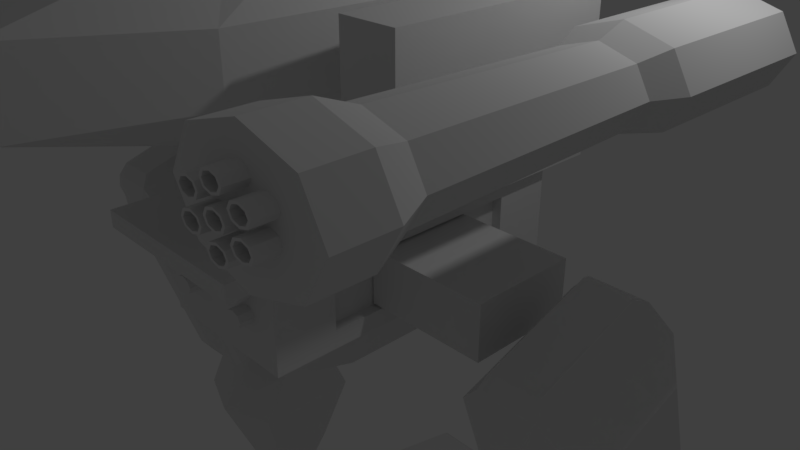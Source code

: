 # Source: Mecha9.blend  (saved by Blender 2.79.0; exported with 4.5.12 LTS)
import bpy
from mathutils import Matrix  # noqa: F401  (used for matrix-valued properties, if any)

bpy.ops.wm.read_factory_settings(use_empty=True)
scene = bpy.context.scene
scene.name = 'Scene'

# ---- collections
col_collection_1 = bpy.data.collections.new('Collection 1'); scene.collection.children.link(col_collection_1)

# ---- materials (node trees are filled in below, after node groups)
mat_material = bpy.data.materials.new('Material')
mat_material.alpha_threshold = 0.0
mat_material.roughness = 0.5
mat_material.line_color = (0.0, 0.0, 0.0, 1.0)

# ---- material node trees

# ---- world
world_world = bpy.data.worlds.new('World'); scene.world = world_world
world_world.color = (0.05088, 0.05088, 0.05088)
world_world.use_sun_shadow = False
world_world.sun_shadow_jitter_overblur = 0.0
world_world.cycles.sampling_method = 'MANUAL'

# ---- cameras
cam_camera = bpy.data.cameras.new('Camera')
cam_camera.clip_end = 100.0
cam_camera.lens = 35.0
cam_camera.sensor_width = 32.0
cam_camera.sensor_height = 18.0
cam_camera.ortho_scale = 7.314
cam_camera.dof.focus_distance = 0.0

# ---- lights
light_lamp = bpy.data.lights.new('Lamp', 'POINT')
light_lamp.transmission_factor = 0.0
light_lamp.cutoff_distance = 30.0
light_lamp.energy = 100.0
light_lamp.shadow_buffer_clip_start = 1.001
light_lamp.shadow_soft_size = 0.1
light_lamp.shadow_maximum_resolution = 0.006
light_lamp.use_absolute_resolution = True

# ---- meshes
me_cube = bpy.data.meshes.new('Cube')
me_cube.from_pydata([(1.0, 1.484, -0.8177), (1.0, -1.484, -0.8177), (1.0, 1.484, 2.433), (1.0, -1.484, 2.433), (4.341, 0.6427, -6.022), (4.341, -0.04758, -6.919), (2.709, 0.00466, -6.603), (2.709, 0.5516, -5.893), (4.341, 0.07061, 0.5426), (4.341, -0.6197, -0.354), (2.709, -0.5286, -0.4837), (2.709, 0.01837, 0.2268), (4.011, 0.8782, -16.3), (4.011, 0.3734, -16.3), (3.273, 0.3734, -16.3), (3.273, 0.8782, -16.3), (4.498, 0.9246, -9.475), (4.498, 0.327, -9.475), (2.787, 0.327, -9.475), (2.787, 0.9246, -9.475), (2.731, -0.9325, -24.13), (0.6964, -1.538, -24.13), (0.262, -1.103, -24.13), (1.852, -0.05254, -24.13), (2.336, -0.8309, -22.43), (0.7541, -1.301, -22.67), (0.5907, -1.138, -22.67), (1.827, -0.3213, -22.43), (0.7151, -0.8762, 5.586), (0.7151, -0.8762, 10.98), (0.7151, 0.7936, 5.586), (0.7151, 0.7936, 10.98), (0.2523, 1.022, 5.38), (0.2523, 1.022, 11.19), (1.087, 1.391, 9.237), (1.087, 1.391, 7.332), (0.8113, -0.2577, 5.447), (0.8113, 0.2907, 5.447), (0.8113, 0.2907, 11.12), (0.8113, -0.2577, 11.12), (1.087, -1.748, 9.237), (1.087, -1.748, 7.332), (0.2523, -1.262, 5.38), (0.2523, -1.262, 11.19), (0.3221, 0.3824, 11.49), (0.3221, -0.3494, 11.49), (0.3221, 0.3824, 5.077), (0.3221, -0.3494, 5.077), (0.3952, -2.937, 7.157), (0.3952, -2.937, 9.412), (1.373, 0.5164, 7.195), (1.373, -0.4834, 7.195), (1.373, 0.5164, 9.375), (1.373, -0.4834, 9.375), (0.3952, 1.975, 7.157), (0.3952, 1.975, 9.412), (1.716, 0.6981, 7.044), (1.716, -1.21, 7.044), (1.716, 0.6981, 9.525), (1.716, -1.21, 9.525), (2.42, 0.6981, 7.044), (2.42, -1.21, 7.044), (2.42, 0.6981, 9.525), (2.42, -1.21, 9.525), (0.0, 1.022, 5.38), (0.0, 1.022, 11.19), (0.0, -1.262, 5.38), (0.0, -1.262, 11.19), (0.0, 0.3824, 11.49), (0.0, -0.3494, 11.49), (0.0, 0.3824, 5.077), (0.0, -0.3494, 5.077), (0.0, -2.937, 7.157), (0.0, -2.937, 9.412), (0.0, 1.975, 7.157), (0.0, 1.975, 9.412), (0.0, 1.484, -0.8177), (0.0, -1.484, -0.8177), (0.0, 1.484, 2.433), (0.0, -1.484, 2.433), (2.513, -0.7515, -23.96), (2.019, -0.2569, -23.96), (2.513, -0.7515, -23.54), (2.019, -0.2569, -23.54), (2.957, -0.5489, -23.96), (2.463, -0.05427, -23.96), (2.957, -0.5489, -23.54), (2.463, -0.05427, -23.54), (2.509, 0.598, -23.49), (4.753, 0.598, -23.49), (2.509, 0.598, -24.01), (4.753, 0.598, -24.01), (4.324, 1.839, -23.49), (4.753, 1.112, -23.49), (2.509, 1.112, -23.49), (2.938, 1.839, -23.49), (3.194, -0.563, -24.04), (2.532, 0.09945, -24.04), (3.194, -0.563, -23.46), (2.532, 0.09945, -23.46), (4.753, 1.112, -24.01), (4.324, 1.839, -24.01), (2.938, 1.839, -24.01), (2.509, 1.112, -24.01), (2.509, 0.6412, -24.01), (4.753, 0.6412, -24.01), (2.509, 0.6412, -23.49), (4.753, 0.6412, -23.49), (4.753, 0.1276, -24.01), (4.026, -0.5995, -24.01), (3.236, -0.5995, -24.01), (2.509, 0.1276, -24.01), (4.026, -0.5995, -23.49), (4.753, 0.1276, -23.49), (2.509, 0.1276, -23.49), (3.236, -0.5995, -23.49), (5.434, -0.06244, -24.13), (7.014, -1.12, -24.13), (6.575, -1.553, -24.13), (4.546, -0.9383, -24.13), (5.457, -0.3313, -22.43), (6.684, -1.153, -22.67), (6.519, -1.316, -22.67), (4.942, -0.839, -22.43), (5.265, -0.266, -23.96), (4.766, -0.7584, -23.96), (5.265, -0.266, -23.54), (4.766, -0.7584, -23.54), (4.823, -0.06133, -23.96), (4.324, -0.5537, -23.96), (4.823, -0.06133, -23.54), (4.324, -0.5537, -23.54), (4.756, 0.0927, -24.04), (4.087, -0.5667, -24.04), (4.756, 0.0927, -23.46), (4.087, -0.5667, -23.46), (2.573, 2.324, -24.08), (3.105, 4.141, -24.08), (4.147, 4.141, -24.08), (4.681, 2.324, -24.08), (2.853, 2.531, -22.38), (3.263, 3.933, -22.62), (3.988, 3.934, -22.62), (4.401, 2.532, -22.38), (3.186, 2.388, -23.92), (4.068, 2.388, -23.92), (3.186, 2.388, -23.49), (4.068, 2.388, -23.49), (3.186, 2.026, -23.92), (4.069, 2.026, -23.92), (3.186, 2.026, -23.49), (4.069, 2.026, -23.49), (3.036, 1.901, -23.99), (4.219, 1.901, -23.99), (3.036, 1.901, -23.42), (4.219, 1.901, -23.42), (2.731, -0.9325, -23.37), (0.6964, -1.538, -23.68), (1.852, -0.05254, -23.37), (0.262, -1.103, -23.68), (5.434, -0.06244, -23.37), (7.014, -1.12, -23.68), (4.546, -0.9383, -23.37), (6.575, -1.553, -23.68), (2.573, 2.324, -23.32), (3.105, 4.141, -23.63), (4.681, 2.324, -23.32), (4.147, 4.141, -23.63), (4.356, 0.3018, -21.35), (3.886, -0.1678, -21.35), (4.356, 0.9374, -21.35), (4.356, 0.6336, -21.35), (2.906, 0.6336, -21.35), (2.906, 0.9374, -21.35), (3.184, 1.407, -21.35), (4.079, 1.407, -21.35), (4.356, 0.6057, -21.35), (2.906, 0.6057, -21.35), (3.376, -0.1678, -21.35), (2.906, 0.3018, -21.35), (4.15, 0.3921, -21.35), (3.814, 0.05576, -21.35), (4.15, 0.8472, -21.35), (4.15, 0.6296, -21.35), (3.112, 0.6296, -21.35), (3.112, 0.8472, -21.35), (3.311, 1.184, -21.35), (3.952, 1.184, -21.35), (4.15, 0.6096, -21.35), (3.112, 0.6096, -21.35), (3.448, 0.05576, -21.35), (3.112, 0.3921, -21.35), (4.15, 0.3921, -23.71), (3.814, 0.05576, -23.71), (4.15, 0.8472, -23.71), (4.15, 0.6296, -23.71), (3.112, 0.6296, -23.71), (3.112, 0.8472, -23.71), (3.311, 1.184, -23.71), (3.952, 1.184, -23.71), (4.15, 0.6096, -23.71), (3.112, 0.6096, -23.71), (3.448, 0.05576, -23.71), (3.112, 0.3921, -23.71), (4.095, 0.4163, -23.54), (3.794, 0.1158, -23.54), (4.095, 0.823, -23.54), (4.095, 0.6286, -23.54), (3.167, 0.6286, -23.54), (3.167, 0.823, -23.54), (3.345, 1.123, -23.54), (3.918, 1.123, -23.54), (4.095, 0.6107, -23.54), (3.167, 0.6107, -23.54), (3.468, 0.1158, -23.54), (3.167, 0.4163, -23.54), (4.095, 0.4163, -17.38), (3.794, 0.1158, -17.38), (4.095, 0.823, -17.38), (4.095, 0.6286, -17.38), (3.167, 0.6286, -17.38), (3.167, 0.823, -17.38), (3.345, 1.123, -17.38), (3.918, 1.123, -17.38), (4.095, 0.6107, -17.38), (3.167, 0.6107, -17.38), (3.468, 0.1158, -17.38), (3.167, 0.4163, -17.38), (2.561, -0.8887, -22.79), (0.7213, -1.436, -23.07), (1.842, -0.1684, -22.79), (0.4037, -1.118, -23.07), (5.444, -0.1783, -22.79), (6.872, -1.134, -23.07), (4.717, -0.8955, -22.79), (6.551, -1.451, -23.07), (2.694, 2.413, -22.74), (3.173, 4.051, -23.02), (4.561, 2.414, -22.74), (4.078, 4.052, -23.02), (1.142, 1.905, 2.433), (1.142, -1.905, 2.433), (0.0, 1.905, 2.433), (0.0, -1.905, 2.433), (1.142, 1.905, 3.004), (1.142, -1.905, 3.004), (0.0, 1.905, 3.004), (0.0, -1.905, 3.004), (1.0, 0.9308, -0.212), (1.0, -0.9308, -0.212), (1.0, 0.9308, 1.827), (1.0, -0.9308, 1.827), (0.8613, 0.9308, -0.212), (0.8613, -0.9308, -0.212), (0.8613, 0.9308, 1.827), (0.8613, -0.9308, 1.827), (0.8789, 0.4787, -0.1351), (0.8789, -0.4787, -0.1351), (0.8789, 0.4787, 1.75), (0.8789, -0.4787, 1.75), (2.523, 0.4787, -0.1351), (2.523, -0.4787, -0.1351), (2.523, 0.4787, 1.75), (2.523, -0.4787, 1.75), (0.9436, 0.8625, 3.004), (0.9436, -0.8625, 3.004), (0.0, 0.8625, 3.004), (0.0, -0.8625, 3.004), (0.8562, 0.4561, 2.903), (0.8562, -0.4561, 2.903), (0.0, 0.9122, 2.903), (0.0, -0.9122, 2.903), (0.9784, -4.174e-07, 2.903), (0.5223, 0.79, 2.903), (0.5223, -0.79, 2.903), (0.0, -3.088e-07, 2.903), (0.4742, -3.603e-07, 2.903), (0.9784, -4.174e-07, 4.715), (0.8562, -0.4561, 4.715), (0.5223, 0.79, 4.715), (0.0, 0.9122, 4.715), (0.5223, -0.79, 4.715), (0.0, -0.9122, 4.715), (0.0, -3.088e-07, 4.715), (0.8562, 0.4561, 4.715), (0.4742, -3.603e-07, 4.715), (0.5955, -1.484, 1.347), (0.5955, -1.484, 1.767), (0.4045, -1.484, 1.347), (0.4045, -1.484, 1.767), (0.6351, -1.484, 1.557), (0.5, -1.484, 1.26), (0.5, -1.484, 1.854), (0.3649, -1.484, 1.557), (0.5, -1.484, 1.557), (0.6351, -1.608, 1.557), (0.5955, -1.608, 1.767), (0.5, -1.608, 1.26), (0.4045, -1.608, 1.347), (0.5, -1.608, 1.854), (0.4045, -1.608, 1.767), (0.3649, -1.608, 1.557), (0.5955, -1.608, 1.347), (0.5, -1.608, 1.557), (0.5955, -1.484, 0.5246), (0.5955, -1.484, 0.9449), (0.4045, -1.484, 0.5246), (0.4045, -1.484, 0.9449), (0.6351, -1.484, 0.7347), (0.5, -1.484, 0.4375), (0.5, -1.484, 1.032), (0.3649, -1.484, 0.7347), (0.5, -1.484, 0.7347), (0.6351, -1.608, 0.7347), (0.5955, -1.608, 0.9449), (0.5, -1.608, 0.4375), (0.4045, -1.608, 0.5246), (0.5, -1.608, 1.032), (0.4045, -1.608, 0.9449), (0.3649, -1.608, 0.7347), (0.5955, -1.608, 0.5246), (0.5, -1.608, 0.7347), (0.7087, 0.6192, -2.311), (0.7087, -0.6192, -2.311), (0.0, 0.6192, -2.311), (0.0, -0.6192, -2.311), (3.67, 1.076, -5.758), (3.323, 1.076, -5.758), (3.646, -0.3772, -7.457), (3.347, -0.3772, -7.457), (3.67, 0.441, 1.528), (3.323, 0.441, 1.528), (3.646, -0.9827, -0.5088), (3.347, -0.9827, -0.5088), (3.787, 0.03403, 2.529), (3.206, 0.03403, 2.529), (3.787, -0.9015, 1.314), (3.206, -0.9015, 1.314), (3.848, -0.1545, -8.51), (3.145, -0.1545, -8.51), (3.848, -0.97, 0.8493), (3.145, -0.97, 0.8493), (4.103, 0.9281, -6.48), (4.103, -0.2033, -7.949), (4.103, 0.2263, 1.573), (4.103, -0.9051, 0.1036), (3.848, 0.9769, -7.04), (3.145, 0.9769, -7.04), (3.848, 0.1613, 2.319), (3.145, 0.1613, 2.319), (2.891, -0.2033, -7.949), (2.891, 0.9281, -6.48), (2.891, -0.905, 0.1036), (2.891, 0.2263, 1.573), (4.093, 0.6258, -16.3), (3.642, 0.9358, -16.3), (4.498, 1.214, -11.58), (3.642, 0.3158, -16.3), (4.498, 0.03774, -11.58), (3.192, 0.6258, -16.3), (2.787, 0.03774, -11.58), (2.787, 1.214, -11.58), (4.498, 0.6258, -9.475), (3.642, 0.9928, -9.475), (3.642, 0.2588, -9.475), (2.787, 0.6258, -9.475), (3.642, 1.437, -11.58), (2.787, 0.6258, -11.58), (3.642, -0.185, -11.58), (4.498, 0.6258, -11.58), (3.642, 0.6258, -9.475), (3.642, 0.6258, -16.3), (4.239, 0.9731, -14.66), (4.239, 0.2784, -14.66), (3.045, 0.2784, -14.66), (3.045, 0.9731, -14.66), (3.642, 1.081, -14.72), (2.995, 0.6258, -14.72), (3.642, 0.1701, -14.72), (4.289, 0.6258, -14.72), (3.179, -2.735, 7.581), (3.179, -2.735, 8.988), (3.92, -2.735, 7.581), (3.92, -2.735, 8.988), (3.067, 1.055, 7.368), (3.067, 1.055, 9.202), (4.033, 1.055, 7.368), (4.033, 1.055, 9.202), (4.073, -2.735, 8.285), (3.026, -2.735, 8.285), (2.867, 1.055, 8.285), (4.233, 1.055, 8.285), (3.55, -2.735, 9.28), (3.55, -2.735, 7.29), (3.55, 1.055, 9.582), (3.55, 1.055, 6.988), (3.55, 1.055, 8.285), (3.55, -2.735, 8.285), (3.067, -0.1997, 7.368), (3.067, -0.1997, 9.202), (4.033, -0.1997, 7.368), (4.033, -0.1997, 9.202), (2.867, -0.1997, 8.285), (4.233, -0.1997, 8.285), (3.55, -0.1997, 6.988), (3.55, -0.1997, 9.582), (3.179, -0.4254, 7.581), (3.179, -0.4254, 8.988), (3.92, -0.4254, 7.581), (3.92, -0.4254, 8.988), (4.073, -0.4254, 8.285), (3.55, -0.4254, 7.29), (3.026, -0.4254, 8.285), (3.55, -0.4254, 9.28), (2.996, -2.374, 7.233), (3.55, -2.117, 9.397), (2.965, -2.117, 8.285), (3.55, -2.117, 7.173), (4.135, -2.117, 8.285), (3.964, -2.117, 9.071), (3.964, -2.117, 7.499), (3.136, -2.117, 9.071), (3.136, -2.117, 7.499), (2.996, -2.735, 7.233), (2.996, -2.374, 9.337), (2.996, -2.735, 9.337), (4.104, -2.374, 7.233), (4.104, -2.735, 7.233), (4.104, -2.374, 9.337), (4.104, -2.735, 9.337), (3.55, -2.735, 9.773), (3.55, -2.735, 6.797), (4.333, -2.735, 8.285), (2.767, -2.735, 8.285), (4.333, -2.374, 8.285), (3.55, -2.374, 6.797), (3.55, -2.374, 9.773), (2.767, -2.374, 8.285), (3.468, -1.583, 8.129), (3.468, -1.583, 8.44), (3.632, -1.583, 8.129), (3.632, -1.583, 8.44), (3.666, -1.583, 8.285), (3.434, -1.583, 8.285), (3.55, -1.583, 8.505), (3.55, -1.583, 8.065), (3.55, -1.583, 8.285), (3.55, -2.868, 8.505), (3.632, -2.868, 8.44), (3.55, -2.868, 8.065), (3.632, -2.868, 8.129), (3.666, -2.868, 8.285), (3.434, -2.868, 8.285), (3.468, -2.868, 8.44), (3.468, -2.868, 8.129), (3.55, -1.915, 8.452), (3.55, -2.868, 8.452), (3.612, -2.868, 8.403), (3.55, -2.868, 8.117), (3.612, -2.868, 8.166), (3.638, -2.868, 8.285), (3.462, -2.868, 8.285), (3.487, -2.868, 8.403), (3.487, -2.868, 8.166), (3.612, -1.915, 8.403), (3.55, -1.915, 8.117), (3.612, -1.915, 8.166), (3.638, -1.915, 8.285), (3.462, -1.915, 8.285), (3.487, -1.915, 8.403), (3.487, -1.915, 8.166), (3.55, -1.915, 8.285), (3.468, -1.583, 8.757), (3.468, -1.583, 9.068), (3.632, -1.583, 8.757), (3.632, -1.583, 9.068), (3.666, -1.583, 8.913), (3.434, -1.583, 8.913), (3.55, -1.583, 9.133), (3.55, -1.583, 8.693), (3.55, -1.583, 8.913), (3.55, -2.868, 9.133), (3.632, -2.868, 9.068), (3.55, -2.868, 8.693), (3.632, -2.868, 8.757), (3.666, -2.868, 8.913), (3.434, -2.868, 8.913), (3.468, -2.868, 9.068), (3.468, -2.868, 8.757), (3.55, -1.915, 9.08), (3.55, -2.868, 9.08), (3.612, -2.868, 9.031), (3.55, -2.868, 8.745), (3.612, -2.868, 8.794), (3.638, -2.868, 8.913), (3.462, -2.868, 8.913), (3.487, -2.868, 9.031), (3.487, -2.868, 8.794), (3.612, -1.915, 9.031), (3.55, -1.915, 8.745), (3.612, -1.915, 8.794), (3.638, -1.915, 8.913), (3.462, -1.915, 8.913), (3.487, -1.915, 9.031), (3.487, -1.915, 8.794), (3.55, -1.915, 8.913), (3.468, -1.583, 7.545), (3.468, -1.583, 7.857), (3.632, -1.583, 7.545), (3.632, -1.583, 7.857), (3.666, -1.583, 7.701), (3.434, -1.583, 7.701), (3.55, -1.583, 7.921), (3.55, -1.583, 7.481), (3.55, -1.583, 7.701), (3.55, -2.868, 7.921), (3.632, -2.868, 7.857), (3.55, -2.868, 7.481), (3.632, -2.868, 7.545), (3.666, -2.868, 7.701), (3.434, -2.868, 7.701), (3.468, -2.868, 7.857), (3.468, -2.868, 7.545), (3.55, -1.915, 7.868), (3.55, -2.868, 7.868), (3.612, -2.868, 7.819), (3.55, -2.868, 7.534), (3.612, -2.868, 7.583), (3.638, -2.868, 7.701), (3.462, -2.868, 7.701), (3.487, -2.868, 7.819), (3.487, -2.868, 7.583), (3.612, -1.915, 7.819), (3.55, -1.915, 7.534), (3.612, -1.915, 7.583), (3.638, -1.915, 7.701), (3.462, -1.915, 7.701), (3.487, -1.915, 7.819), (3.487, -1.915, 7.583), (3.55, -1.915, 7.701), (3.209, -1.583, 8.459), (3.209, -1.583, 8.771), (3.373, -1.583, 8.459), (3.373, -1.583, 8.771), (3.406, -1.583, 8.615), (3.175, -1.583, 8.615), (3.291, -1.583, 8.835), (3.291, -1.583, 8.395), (3.291, -1.583, 8.615), (3.291, -2.868, 8.835), (3.373, -2.868, 8.771), (3.291, -2.868, 8.395), (3.373, -2.868, 8.459), (3.406, -2.868, 8.615), (3.175, -2.868, 8.615), (3.209, -2.868, 8.771), (3.209, -2.868, 8.459), (3.291, -1.915, 8.782), (3.291, -2.868, 8.782), (3.353, -2.868, 8.733), (3.291, -2.868, 8.448), (3.353, -2.868, 8.497), (3.379, -2.868, 8.615), (3.202, -2.868, 8.615), (3.228, -2.868, 8.733), (3.228, -2.868, 8.497), (3.353, -1.915, 8.733), (3.291, -1.915, 8.448), (3.353, -1.915, 8.497), (3.379, -1.915, 8.615), (3.202, -1.915, 8.615), (3.228, -1.915, 8.733), (3.228, -1.915, 8.497), (3.291, -1.915, 8.615), (3.209, -1.583, 7.875), (3.209, -1.583, 8.187), (3.373, -1.583, 7.875), (3.373, -1.583, 8.187), (3.406, -1.583, 8.031), (3.175, -1.583, 8.031), (3.291, -1.583, 8.251), (3.291, -1.583, 7.811), (3.291, -1.583, 8.031), (3.291, -2.868, 8.251), (3.373, -2.868, 8.187), (3.291, -2.868, 7.811), (3.373, -2.868, 7.875), (3.406, -2.868, 8.031), (3.175, -2.868, 8.031), (3.209, -2.868, 8.187), (3.209, -2.868, 7.875), (3.291, -1.915, 8.199), (3.291, -2.868, 8.199), (3.353, -2.868, 8.149), (3.291, -2.868, 7.864), (3.353, -2.868, 7.913), (3.379, -2.868, 8.031), (3.202, -2.868, 8.031), (3.228, -2.868, 8.149), (3.228, -2.868, 7.913), (3.353, -1.915, 8.149), (3.291, -1.915, 7.864), (3.353, -1.915, 7.913), (3.379, -1.915, 8.031), (3.202, -1.915, 8.031), (3.228, -1.915, 8.149), (3.228, -1.915, 7.913), (3.291, -1.915, 8.031), (3.731, -1.583, 8.459), (3.731, -1.583, 8.771), (3.895, -1.583, 8.459), (3.895, -1.583, 8.771), (3.929, -1.583, 8.615), (3.697, -1.583, 8.615), (3.813, -1.583, 8.835), (3.813, -1.583, 8.395), (3.813, -1.583, 8.615), (3.813, -2.868, 8.835), (3.895, -2.868, 8.771), (3.813, -2.868, 8.395), (3.895, -2.868, 8.459), (3.929, -2.868, 8.615), (3.697, -2.868, 8.615), (3.731, -2.868, 8.771), (3.731, -2.868, 8.459), (3.813, -1.915, 8.782), (3.813, -2.868, 8.782), (3.875, -2.868, 8.733), (3.813, -2.868, 8.448), (3.875, -2.868, 8.497), (3.901, -2.868, 8.615), (3.725, -2.868, 8.615), (3.751, -2.868, 8.733), (3.751, -2.868, 8.497), (3.875, -1.915, 8.733), (3.813, -1.915, 8.448), (3.875, -1.915, 8.497), (3.901, -1.915, 8.615), (3.725, -1.915, 8.615), (3.751, -1.915, 8.733), (3.751, -1.915, 8.497), (3.813, -1.915, 8.615), (3.731, -1.583, 7.875), (3.731, -1.583, 8.187), (3.895, -1.583, 7.875), (3.895, -1.583, 8.187), (3.929, -1.583, 8.031), (3.697, -1.583, 8.031), (3.813, -1.583, 8.251), (3.813, -1.583, 7.811), (3.813, -1.583, 8.031), (3.813, -2.868, 8.251), (3.895, -2.868, 8.187), (3.813, -2.868, 7.811), (3.895, -2.868, 7.875), (3.929, -2.868, 8.031), (3.697, -2.868, 8.031), (3.731, -2.868, 8.187), (3.731, -2.868, 7.875), (3.813, -1.915, 8.199), (3.813, -2.868, 8.199), (3.875, -2.868, 8.149), (3.813, -2.868, 7.864), (3.875, -2.868, 7.913), (3.901, -2.868, 8.031), (3.725, -2.868, 8.031), (3.751, -2.868, 8.149), (3.751, -2.868, 7.913), (3.875, -1.915, 8.149), (3.813, -1.915, 7.864), (3.875, -1.915, 7.913), (3.901, -1.915, 8.031), (3.725, -1.915, 8.031), (3.751, -1.915, 8.149), (3.751, -1.915, 7.913), (3.813, -1.915, 8.031)], [], [(3, 1, 249, 251), (347, 339, 350, 351), (349, 353, 352, 341), (4, 8, 9, 5), (339, 341, 352, 350), (6, 10, 11, 7), (349, 347, 351, 353), (371, 357, 14, 359), (370, 365, 18, 364), (369, 362, 17, 358), (368, 364, 18, 360), (367, 365, 19, 361), (376, 355, 15, 375), (20, 21, 22, 23), (24, 27, 26, 25), (20, 156, 157, 21), (21, 157, 159, 22), (22, 159, 158, 23), (156, 20, 23, 158), (55, 33, 31, 34), (53, 39, 29, 40), (47, 36, 28, 42), (39, 45, 43, 29), (31, 33, 44, 38), (38, 44, 45, 39), (71, 47, 42, 66), (64, 32, 46, 70), (70, 46, 47, 71), (32, 30, 37, 46), (46, 37, 36, 47), (28, 41, 48, 42), (41, 40, 49, 48), (40, 29, 43, 49), (36, 51, 41, 28), (51, 53, 40, 41), (30, 35, 50, 37), (37, 50, 51, 36), (35, 34, 52, 50), (50, 52, 53, 51), (34, 31, 38, 52), (52, 38, 39, 53), (32, 54, 35, 30), (54, 55, 34, 35), (64, 74, 54, 32), (74, 75, 55, 54), (75, 65, 33, 55), (56, 57, 59, 58), (60, 62, 63, 61), (56, 58, 62, 60), (57, 56, 60, 61), (59, 57, 61, 63), (58, 59, 63, 62), (49, 43, 67, 73), (48, 49, 73, 72), (42, 48, 72, 66), (44, 68, 69, 45), (33, 65, 68, 44), (45, 69, 67, 43), (2, 0, 76, 78), (1, 3, 79, 77), (2, 78, 79, 3), (1, 77, 325, 323), (82, 83, 81, 80), (86, 84, 96, 98), (83, 82, 86, 87), (82, 80, 84, 86), (81, 83, 87, 85), (80, 81, 85, 84), (103, 102, 101, 100, 105, 104), (101, 92, 93, 100), (113, 108, 91, 89), (103, 94, 95, 102), (95, 92, 101, 102), (112, 113, 168, 169), (98, 96, 97, 99), (85, 87, 99, 97), (84, 85, 97, 96), (87, 86, 98, 99), (100, 93, 107, 105), (140, 143, 142, 141), (94, 103, 104, 106), (136, 137, 138, 139), (111, 114, 88, 90), (89, 107, 171, 176), (112, 115, 110, 109), (108, 113, 112, 109), (110, 115, 114, 111), (108, 109, 110, 111, 90, 91), (116, 117, 118, 119), (120, 123, 122, 121), (116, 160, 161, 117), (117, 161, 163, 118), (118, 163, 162, 119), (160, 116, 119, 162), (126, 127, 125, 124), (130, 128, 132, 134), (127, 126, 130, 131), (126, 124, 128, 130), (125, 127, 131, 129), (124, 125, 129, 128), (134, 132, 133, 135), (129, 131, 135, 133), (128, 129, 133, 132), (131, 130, 134, 135), (91, 90, 104, 105), (90, 88, 106, 104), (107, 93, 170, 171), (89, 91, 105, 107), (136, 164, 165, 137), (137, 165, 167, 138), (138, 167, 166, 139), (164, 136, 139, 166), (146, 147, 145, 144), (150, 148, 152, 154), (147, 146, 150, 151), (146, 144, 148, 150), (145, 147, 151, 149), (144, 145, 149, 148), (154, 152, 153, 155), (149, 151, 155, 153), (148, 149, 153, 152), (151, 150, 154, 155), (228, 229, 157, 156), (230, 228, 156, 158), (229, 231, 159, 157), (231, 230, 158, 159), (232, 233, 161, 160), (234, 232, 160, 162), (233, 235, 163, 161), (235, 234, 162, 163), (236, 237, 165, 164), (238, 236, 164, 166), (237, 239, 167, 165), (239, 238, 166, 167), (179, 178, 190, 191), (171, 170, 182, 183), (177, 179, 191, 189), (113, 89, 176, 168), (95, 94, 173, 174), (94, 106, 172, 173), (114, 115, 178, 179), (88, 114, 179, 177), (92, 95, 174, 175), (93, 92, 175, 170), (106, 88, 177, 172), (115, 112, 169, 178), (183, 182, 194, 195), (189, 191, 203, 201), (186, 185, 197, 198), (170, 175, 187, 182), (172, 177, 189, 184), (173, 172, 184, 185), (178, 169, 181, 190), (176, 171, 183, 188), (175, 174, 186, 187), (168, 176, 188, 180), (169, 168, 180, 181), (174, 173, 185, 186), (194, 199, 198, 197, 196, 195), (203, 202, 193, 192, 200, 201), (201, 200, 195, 196), (191, 190, 202, 203), (182, 187, 199, 194), (184, 189, 201, 196), (185, 184, 196, 197), (190, 181, 193, 202), (188, 183, 195, 200), (187, 186, 198, 199), (180, 188, 200, 192), (181, 180, 192, 193), (206, 207, 208, 209, 210, 211), (215, 213, 212, 204, 205, 214), (213, 208, 207, 212), (218, 223, 222, 221, 220, 219), (227, 226, 217, 216, 224, 225), (225, 224, 219, 220), (204, 212, 224, 216), (205, 204, 216, 217), (210, 209, 221, 222), (213, 215, 227, 225), (207, 206, 218, 219), (215, 214, 226, 227), (206, 211, 223, 218), (208, 213, 225, 220), (209, 208, 220, 221), (214, 205, 217, 226), (212, 207, 219, 224), (211, 210, 222, 223), (24, 25, 229, 228), (27, 24, 228, 230), (25, 26, 231, 229), (26, 27, 230, 231), (120, 121, 233, 232), (123, 120, 232, 234), (121, 122, 235, 233), (122, 123, 234, 235), (140, 141, 237, 236), (143, 140, 236, 238), (141, 142, 239, 237), (142, 143, 238, 239), (240, 241, 243, 242), (244, 246, 266, 264), (240, 242, 246, 244), (243, 241, 245, 247), (241, 240, 244, 245), (251, 249, 253, 255), (1, 0, 248, 249), (2, 3, 251, 250), (0, 2, 250, 248), (252, 254, 255, 253), (249, 248, 252, 253), (250, 251, 255, 254), (248, 250, 254, 252), (256, 257, 259, 258), (260, 262, 263, 261), (256, 258, 262, 260), (259, 257, 261, 263), (257, 256, 260, 261), (258, 259, 263, 262), (264, 266, 267, 265), (247, 245, 265, 267), (245, 244, 264, 265), (276, 274, 271, 275), (272, 269, 274, 276), (268, 272, 276, 273), (273, 276, 275, 270), (285, 283, 282, 281), (277, 285, 281, 278), (284, 279, 285, 277), (279, 280, 283, 285), (274, 269, 278, 281), (272, 268, 284, 277), (271, 274, 281, 282), (269, 272, 277, 278), (268, 273, 279, 284), (273, 270, 280, 279), (294, 293, 289, 292), (291, 288, 293, 294), (286, 291, 294, 290), (290, 294, 292, 287), (303, 299, 300, 301), (297, 303, 301, 298), (302, 295, 303, 297), (295, 296, 299, 303), (288, 291, 297, 298), (287, 292, 299, 296), (286, 290, 295, 302), (292, 289, 300, 299), (290, 287, 296, 295), (289, 293, 301, 300), (291, 286, 302, 297), (293, 288, 298, 301), (312, 311, 307, 310), (309, 306, 311, 312), (304, 309, 312, 308), (308, 312, 310, 305), (321, 317, 318, 319), (315, 321, 319, 316), (320, 313, 321, 315), (313, 314, 317, 321), (306, 309, 315, 316), (305, 310, 317, 314), (304, 308, 313, 320), (310, 307, 318, 317), (308, 305, 314, 313), (307, 311, 319, 318), (309, 304, 320, 315), (311, 306, 316, 319), (322, 323, 325, 324), (76, 0, 322, 324), (0, 1, 323, 322), (344, 342, 346, 348), (330, 326, 327, 331), (343, 345, 340, 338), (328, 332, 333, 329), (344, 348, 340, 345), (341, 340, 336, 337), (342, 343, 338, 346), (346, 338, 339, 347), (334, 335, 337, 336), (348, 349, 335, 334), (340, 348, 334, 336), (349, 341, 337, 335), (328, 329, 339, 338), (333, 332, 340, 341), (332, 328, 338, 340), (329, 333, 341, 339), (4, 5, 343, 342), (8, 4, 342, 344), (5, 9, 345, 343), (9, 8, 344, 345), (327, 326, 346, 347), (330, 331, 349, 348), (326, 330, 348, 346), (331, 327, 347, 349), (6, 7, 351, 350), (10, 6, 350, 352), (7, 11, 353, 351), (11, 10, 352, 353), (363, 366, 361, 19), (16, 356, 366, 363), (372, 12, 355, 376), (377, 367, 361, 375), (374, 360, 367, 377), (360, 18, 365, 367), (378, 368, 360, 374), (373, 358, 368, 378), (358, 17, 364, 368), (379, 369, 358, 373), (372, 356, 369, 379), (356, 16, 362, 369), (362, 370, 364, 17), (16, 363, 370, 362), (363, 19, 365, 370), (355, 371, 359, 15), (12, 354, 371, 355), (354, 13, 357, 371), (12, 372, 379, 354), (354, 379, 373, 13), (13, 373, 378, 357), (357, 378, 374, 14), (14, 374, 377, 359), (359, 377, 375, 15), (356, 372, 376, 366), (366, 376, 375, 361), (383, 388, 432, 429), (392, 383, 429, 430), (418, 419, 428, 434), (404, 395, 386, 400), (397, 389, 380, 393), (396, 394, 387, 391), (395, 396, 391, 386), (392, 381, 389, 397), (421, 416, 437, 424), (416, 422, 414, 437), (383, 392, 397, 388), (384, 390, 396, 395), (390, 385, 394, 396), (388, 397, 393, 382), (398, 384, 395, 404), (422, 417, 435, 414), (385, 399, 405, 394), (406, 398, 404, 411), (386, 391, 403, 400), (384, 398, 402, 390), (411, 404, 400, 408), (390, 402, 399, 385), (391, 387, 401, 403), (394, 405, 401, 387), (417, 411, 408, 420), (422, 406, 411, 417), (399, 407, 413, 405), (400, 403, 410, 408), (398, 406, 412, 402), (402, 412, 407, 399), (403, 401, 409, 410), (405, 413, 409, 401), (408, 410, 418, 420), (407, 421, 415, 413), (389, 381, 425, 433), (417, 420, 426, 435), (406, 422, 416, 412), (412, 416, 421, 407), (410, 409, 419, 418), (413, 415, 419, 409), (436, 430, 429, 428), (434, 428, 429, 432), (437, 433, 425, 424), (414, 423, 433, 437), (426, 434, 432, 427), (424, 425, 430, 436), (431, 435, 426, 427), (423, 414, 435, 431), (420, 418, 434, 426), (419, 415, 436, 428), (382, 393, 431, 427), (381, 392, 430, 425), (380, 389, 433, 423), (415, 421, 424, 436), (388, 382, 427, 432), (393, 380, 423, 431), (446, 445, 438, 443), (444, 446, 443, 439), (441, 442, 446, 444), (442, 440, 445, 446), (454, 449, 458, 463), (449, 450, 459, 458), (453, 452, 461, 462), (452, 454, 463, 461), (442, 441, 448, 451), (440, 442, 451, 450), (441, 444, 447, 448), (444, 439, 453, 447), (443, 438, 454, 452), (439, 443, 452, 453), (445, 440, 450, 449), (438, 445, 449, 454), (458, 459, 466, 465), (462, 461, 468, 469), (461, 463, 470, 468), (456, 462, 469, 455), (451, 448, 457, 460), (450, 451, 460, 459), (448, 447, 456, 457), (447, 453, 462, 456), (471, 468, 470, 465), (455, 469, 468, 471), (464, 455, 471, 467), (467, 471, 465, 466), (463, 458, 465, 470), (460, 457, 464, 467), (459, 460, 467, 466), (457, 456, 455, 464), (480, 479, 472, 477), (478, 480, 477, 473), (475, 476, 480, 478), (476, 474, 479, 480), (488, 483, 492, 497), (483, 484, 493, 492), (487, 486, 495, 496), (486, 488, 497, 495), (476, 475, 482, 485), (474, 476, 485, 484), (475, 478, 481, 482), (478, 473, 487, 481), (477, 472, 488, 486), (473, 477, 486, 487), (479, 474, 484, 483), (472, 479, 483, 488), (492, 493, 500, 499), (496, 495, 502, 503), (495, 497, 504, 502), (490, 496, 503, 489), (485, 482, 491, 494), (484, 485, 494, 493), (482, 481, 490, 491), (481, 487, 496, 490), (505, 502, 504, 499), (489, 503, 502, 505), (498, 489, 505, 501), (501, 505, 499, 500), (497, 492, 499, 504), (494, 491, 498, 501), (493, 494, 501, 500), (491, 490, 489, 498), (514, 513, 506, 511), (512, 514, 511, 507), (509, 510, 514, 512), (510, 508, 513, 514), (522, 517, 526, 531), (517, 518, 527, 526), (521, 520, 529, 530), (520, 522, 531, 529), (510, 509, 516, 519), (508, 510, 519, 518), (509, 512, 515, 516), (512, 507, 521, 515), (511, 506, 522, 520), (507, 511, 520, 521), (513, 508, 518, 517), (506, 513, 517, 522), (526, 527, 534, 533), (530, 529, 536, 537), (529, 531, 538, 536), (524, 530, 537, 523), (519, 516, 525, 528), (518, 519, 528, 527), (516, 515, 524, 525), (515, 521, 530, 524), (539, 536, 538, 533), (523, 537, 536, 539), (532, 523, 539, 535), (535, 539, 533, 534), (531, 526, 533, 538), (528, 525, 532, 535), (527, 528, 535, 534), (525, 524, 523, 532), (548, 547, 540, 545), (546, 548, 545, 541), (543, 544, 548, 546), (544, 542, 547, 548), (556, 551, 560, 565), (551, 552, 561, 560), (555, 554, 563, 564), (554, 556, 565, 563), (544, 543, 550, 553), (542, 544, 553, 552), (543, 546, 549, 550), (546, 541, 555, 549), (545, 540, 556, 554), (541, 545, 554, 555), (547, 542, 552, 551), (540, 547, 551, 556), (560, 561, 568, 567), (564, 563, 570, 571), (563, 565, 572, 570), (558, 564, 571, 557), (553, 550, 559, 562), (552, 553, 562, 561), (550, 549, 558, 559), (549, 555, 564, 558), (573, 570, 572, 567), (557, 571, 570, 573), (566, 557, 573, 569), (569, 573, 567, 568), (565, 560, 567, 572), (562, 559, 566, 569), (561, 562, 569, 568), (559, 558, 557, 566), (582, 581, 574, 579), (580, 582, 579, 575), (577, 578, 582, 580), (578, 576, 581, 582), (590, 585, 594, 599), (585, 586, 595, 594), (589, 588, 597, 598), (588, 590, 599, 597), (578, 577, 584, 587), (576, 578, 587, 586), (577, 580, 583, 584), (580, 575, 589, 583), (579, 574, 590, 588), (575, 579, 588, 589), (581, 576, 586, 585), (574, 581, 585, 590), (594, 595, 602, 601), (598, 597, 604, 605), (597, 599, 606, 604), (592, 598, 605, 591), (587, 584, 593, 596), (586, 587, 596, 595), (584, 583, 592, 593), (583, 589, 598, 592), (607, 604, 606, 601), (591, 605, 604, 607), (600, 591, 607, 603), (603, 607, 601, 602), (599, 594, 601, 606), (596, 593, 600, 603), (595, 596, 603, 602), (593, 592, 591, 600), (616, 615, 608, 613), (614, 616, 613, 609), (611, 612, 616, 614), (612, 610, 615, 616), (624, 619, 628, 633), (619, 620, 629, 628), (623, 622, 631, 632), (622, 624, 633, 631), (612, 611, 618, 621), (610, 612, 621, 620), (611, 614, 617, 618), (614, 609, 623, 617), (613, 608, 624, 622), (609, 613, 622, 623), (615, 610, 620, 619), (608, 615, 619, 624), (628, 629, 636, 635), (632, 631, 638, 639), (631, 633, 640, 638), (626, 632, 639, 625), (621, 618, 627, 630), (620, 621, 630, 629), (618, 617, 626, 627), (617, 623, 632, 626), (641, 638, 640, 635), (625, 639, 638, 641), (634, 625, 641, 637), (637, 641, 635, 636), (633, 628, 635, 640), (630, 627, 634, 637), (629, 630, 637, 636), (627, 626, 625, 634), (650, 649, 642, 647), (648, 650, 647, 643), (645, 646, 650, 648), (646, 644, 649, 650), (658, 653, 662, 667), (653, 654, 663, 662), (657, 656, 665, 666), (656, 658, 667, 665), (646, 645, 652, 655), (644, 646, 655, 654), (645, 648, 651, 652), (648, 643, 657, 651), (647, 642, 658, 656), (643, 647, 656, 657), (649, 644, 654, 653), (642, 649, 653, 658), (662, 663, 670, 669), (666, 665, 672, 673), (665, 667, 674, 672), (660, 666, 673, 659), (655, 652, 661, 664), (654, 655, 664, 663), (652, 651, 660, 661), (651, 657, 666, 660), (675, 672, 674, 669), (659, 673, 672, 675), (668, 659, 675, 671), (671, 675, 669, 670), (667, 662, 669, 674), (664, 661, 668, 671), (663, 664, 671, 670), (661, 660, 659, 668)])
me_cube.materials.append(mat_material)
me_cube.use_remesh_preserve_volume = False
me_cube.use_remesh_preserve_attributes = False
me_cube.use_mirror_vertex_groups = False
me_cube.update()

# ---- objects
ob_cube = bpy.data.objects.new('Cube', me_cube)
ob_lamp = bpy.data.objects.new('Lamp', light_lamp)
ob_camera = bpy.data.objects.new('Camera', cam_camera)

# ---- transforms, parenting, visibility, modifiers, constraints
ob_cube.location = (0.0, 0.0, 0.0)
ob_cube.scale = (1.0, 1.479, 0.3831)
ob_cube.lock_rotations_4d = False
ob_cube.empty_display_type = 'ARROWS'
ob_cube.lineart.crease_threshold = 0.0
_m = ob_cube.modifiers.new('Mirror', 'MIRROR')
_m.use_clip = True
ob_lamp.location = (4.076, 1.005, 5.904)
ob_lamp.rotation_euler = (0.6503, 0.05522, 1.866)
ob_lamp.lock_rotations_4d = False
ob_lamp.empty_display_type = 'ARROWS'
ob_lamp.color = (0.0, 0.0, 0.0, 0.0)
ob_lamp.lineart.crease_threshold = 0.0
ob_camera.location = (7.481, -6.508, 5.344)
ob_camera.rotation_euler = (1.109, 0.0, 0.8149)
ob_camera.lock_rotations_4d = False
ob_camera.empty_display_type = 'ARROWS'
ob_camera.color = (0.0, 0.0, 0.0, 0.0)
ob_camera.display_type = 'WIRE'
ob_camera.lineart.crease_threshold = 0.0

# ---- collection membership
col_collection_1.objects.link(ob_cube)
col_collection_1.objects.link(ob_lamp)
col_collection_1.objects.link(ob_camera)

# ---- scene / render settings (as saved in the file)
scene.camera = ob_camera
scene.frame_start = 1; scene.frame_end = 250; scene.frame_set(1)
scene.render.engine = 'CYCLES'
scene.render.resolution_percentage = 50
scene.render.dither_intensity = 0.0
scene.cycles.use_denoising = False
scene.cycles.samples = 128
scene.cycles.sampling_pattern = 'TABULATED_SOBOL'
scene.cycles.use_adaptive_sampling = False
scene.cycles.use_light_tree = False
scene.cycles.blur_glossy = 0.0
scene.cycles.sample_clamp_indirect = 0.0
scene.view_settings.view_transform = 'Standard'
bpy.context.view_layer.update()
